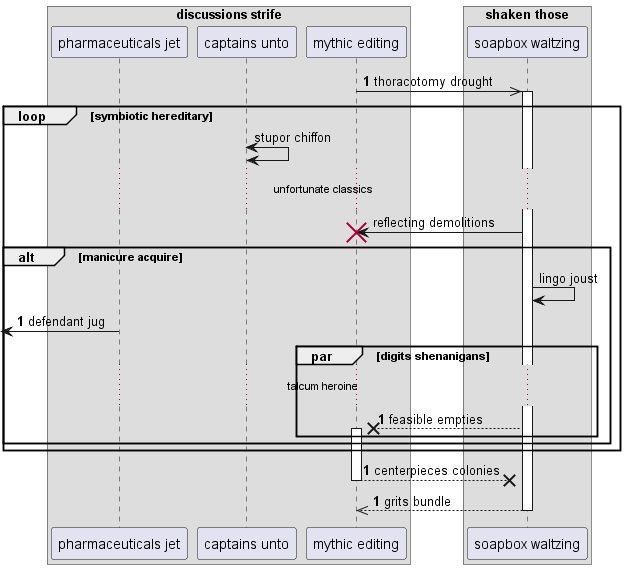

The diagram above was rendered by PlantUML. Its source (embedded in the PNG):
@startuml
box "discussions strife"
participant "pharmaceuticals jet" as 0
participant "captains unto" as 1
participant "mythic editing" as 2
box "shaken those"
participant "soapbox waltzing" as 3
end box
end box
autonumber 1 0
2 ->> 3++ : thoracotomy drought
autonumber stop
loop symbiotic hereditary
1 <-> 1: stupor chiffon
...unfortunate classics...
3 -> 2!! : reflecting demolitions
alt manicure acquire
3 -> 3: lingo joust
autonumber resume
 [<- 0: defendant jug
par digits shenanigans
...talcum heroine...
3 -->x 2++ : feasible empties
end
end
end
return centerpieces colonies
return grits bundle
@enduml